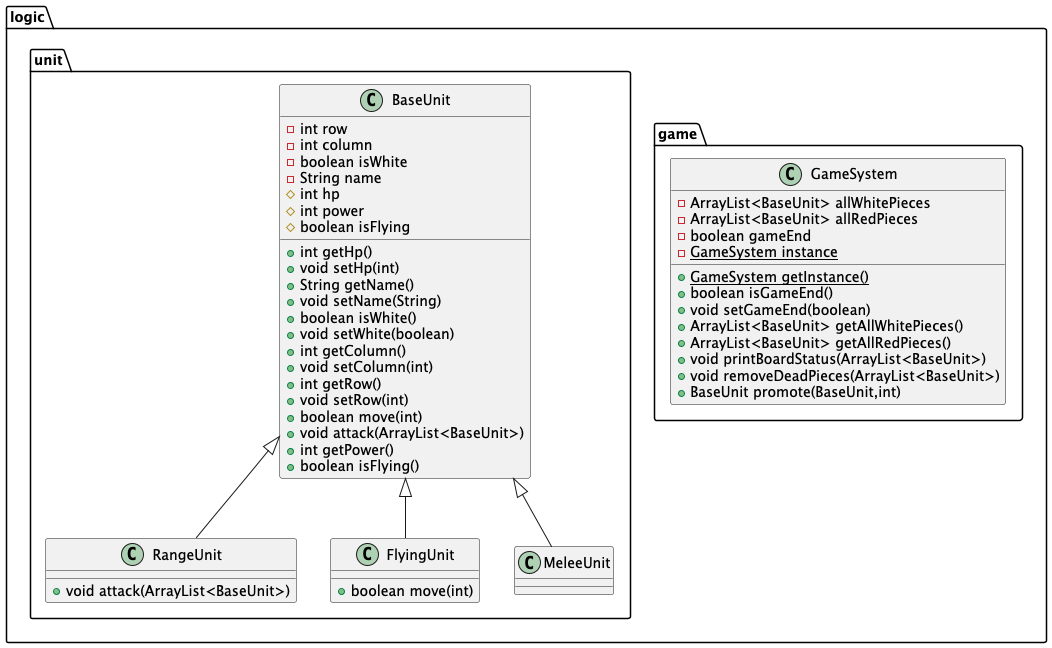

The diagram above was rendered by PlantUML. Its source (embedded in the PNG):
@startuml
class logic.unit.RangeUnit {
+ void attack(ArrayList<BaseUnit>)
}

class logic.unit.FlyingUnit {
+ boolean move(int)
}

class logic.unit.BaseUnit {
- int row
- int column
- boolean isWhite
- String name
# int hp
# int power
# boolean isFlying
+ int getHp()
+ void setHp(int)
+ String getName()
+ void setName(String)
+ boolean isWhite()
+ void setWhite(boolean)
+ int getColumn()
+ void setColumn(int)
+ int getRow()
+ void setRow(int)
+ boolean move(int)
+ void attack(ArrayList<BaseUnit>)
+ int getPower()
+ boolean isFlying()
}


class logic.unit.MeleeUnit {
}
class logic.game.GameSystem {
- ArrayList<BaseUnit> allWhitePieces
- ArrayList<BaseUnit> allRedPieces
- boolean gameEnd
- {static} GameSystem instance
+ {static} GameSystem getInstance()
+ boolean isGameEnd()
+ void setGameEnd(boolean)
+ ArrayList<BaseUnit> getAllWhitePieces()
+ ArrayList<BaseUnit> getAllRedPieces()
+ void printBoardStatus(ArrayList<BaseUnit>)
+ void removeDeadPieces(ArrayList<BaseUnit>)
+ BaseUnit promote(BaseUnit,int)
}




logic.unit.BaseUnit <|-- logic.unit.RangeUnit
logic.unit.BaseUnit <|-- logic.unit.FlyingUnit
logic.unit.BaseUnit <|-- logic.unit.MeleeUnit
@enduml